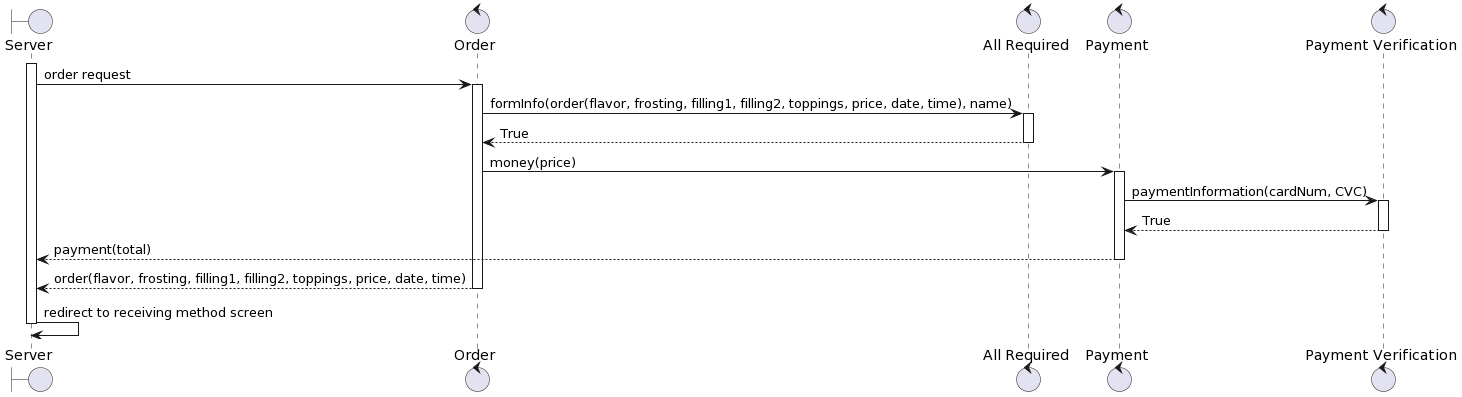

The diagram above was rendered by PlantUML. Its source (embedded in the PNG):
@startuml
boundary "Server" as system
control "Order" as ord
control "All Required" as require
control "Payment" as pay
control "Payment Verification" as pver

activate system
system -> ord: order request
activate ord
ord -> require : formInfo(order(flavor, frosting, filling1, filling2, toppings, price, date, time), name)
activate require
require --> ord: True
deactivate require
ord -> pay: money(price)
activate pay
pay -> pver : paymentInformation(cardNum, CVC)
activate pver
pver --> pay : True
deactivate pver
pay --> system: payment(total)
deactivate pay
ord --> system: order(flavor, frosting, filling1, filling2, toppings, price, date, time)
deactivate ord
system -> system: redirect to receiving method screen
deactivate system
@enduml